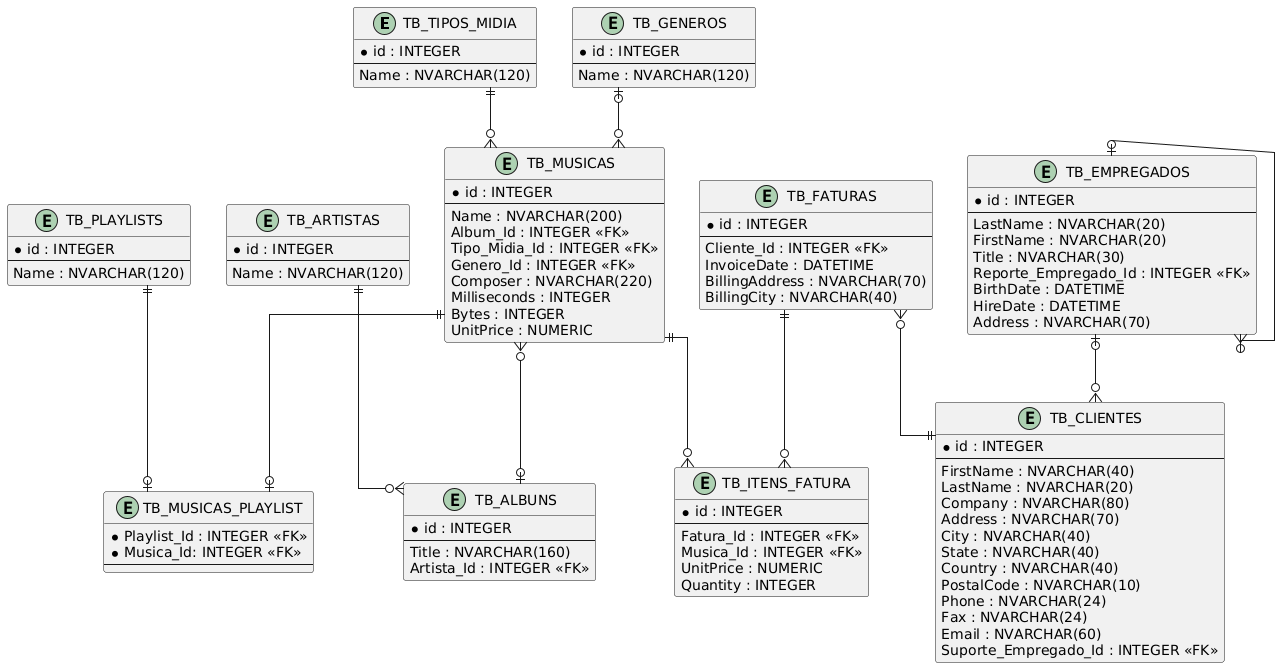

The diagram above was rendered by PlantUML. Its source (embedded in the PNG):
@startuml
entity "TB_TIPOS_MIDIA" {
*id : INTEGER
--
Name : NVARCHAR(120)
}

entity "TB_GENEROS" {
*id : INTEGER
--
Name : NVARCHAR(120)
}

entity "TB_PLAYLISTS" {
*id : INTEGER
--
Name : NVARCHAR(120)
}

entity "TB_MUSICAS_PLAYLIST" {
*Playlist_Id : INTEGER <<FK>>
*Musica_Id: INTEGER <<FK>>
--
}

entity "TB_MUSICAS" {
*id : INTEGER
--
Name : NVARCHAR(200)
Album_Id : INTEGER <<FK>>
Tipo_Midia_Id : INTEGER <<FK>>
Genero_Id : INTEGER <<FK>>
Composer : NVARCHAR(220)
Milliseconds : INTEGER
Bytes : INTEGER
UnitPrice : NUMERIC
}

entity "TB_ARTISTAS" {
*id : INTEGER
--
Name : NVARCHAR(120)
}

entity "TB_FATURAS" {
*id : INTEGER
--
Cliente_Id : INTEGER <<FK>>
InvoiceDate : DATETIME
BillingAddress : NVARCHAR(70)
BillingCity : NVARCHAR(40)
}

entity "TB_ITENS_FATURA" {
*id : INTEGER
--
Fatura_Id : INTEGER <<FK>>
Musica_Id : INTEGER <<FK>>
UnitPrice : NUMERIC
Quantity : INTEGER
}

entity "TB_ALBUNS" {
*id : INTEGER
--
Title : NVARCHAR(160)
Artista_Id : INTEGER <<FK>>
}

entity "TB_CLIENTES" {
*id : INTEGER
--
FirstName : NVARCHAR(40)
LastName : NVARCHAR(20)
Company : NVARCHAR(80)
Address : NVARCHAR(70)
City : NVARCHAR(40)
State : NVARCHAR(40)
Country : NVARCHAR(40)
PostalCode : NVARCHAR(10)
Phone : NVARCHAR(24)
Fax : NVARCHAR(24)
Email : NVARCHAR(60)
Suporte_Empregado_Id : INTEGER <<FK>>
}

entity "TB_EMPREGADOS" {
*id : INTEGER
--
LastName : NVARCHAR(20)
FirstName : NVARCHAR(20)
Title : NVARCHAR(30)
Reporte_Empregado_Id : INTEGER <<FK>>
BirthDate : DATETIME
HireDate : DATETIME
Address : NVARCHAR(70)
}

TB_TIPOS_MIDIA ||--o{ TB_MUSICAS
TB_GENEROS |o--o{ TB_MUSICAS

TB_PLAYLISTS ||--o| TB_MUSICAS_PLAYLIST
TB_MUSICAS ||--o| TB_MUSICAS_PLAYLIST

TB_ARTISTAS ||--o{ TB_ALBUNS
TB_MUSICAS }o--o| TB_ALBUNS

TB_MUSICAS ||--o{ TB_ITENS_FATURA
TB_FATURAS ||--o{ TB_ITENS_FATURA

TB_FATURAS }o--|| TB_CLIENTES
TB_EMPREGADOS |o--o{ TB_CLIENTES

TB_EMPREGADOS |o--o{ TB_EMPREGADOS

skinparam linetype ortho
@enduml